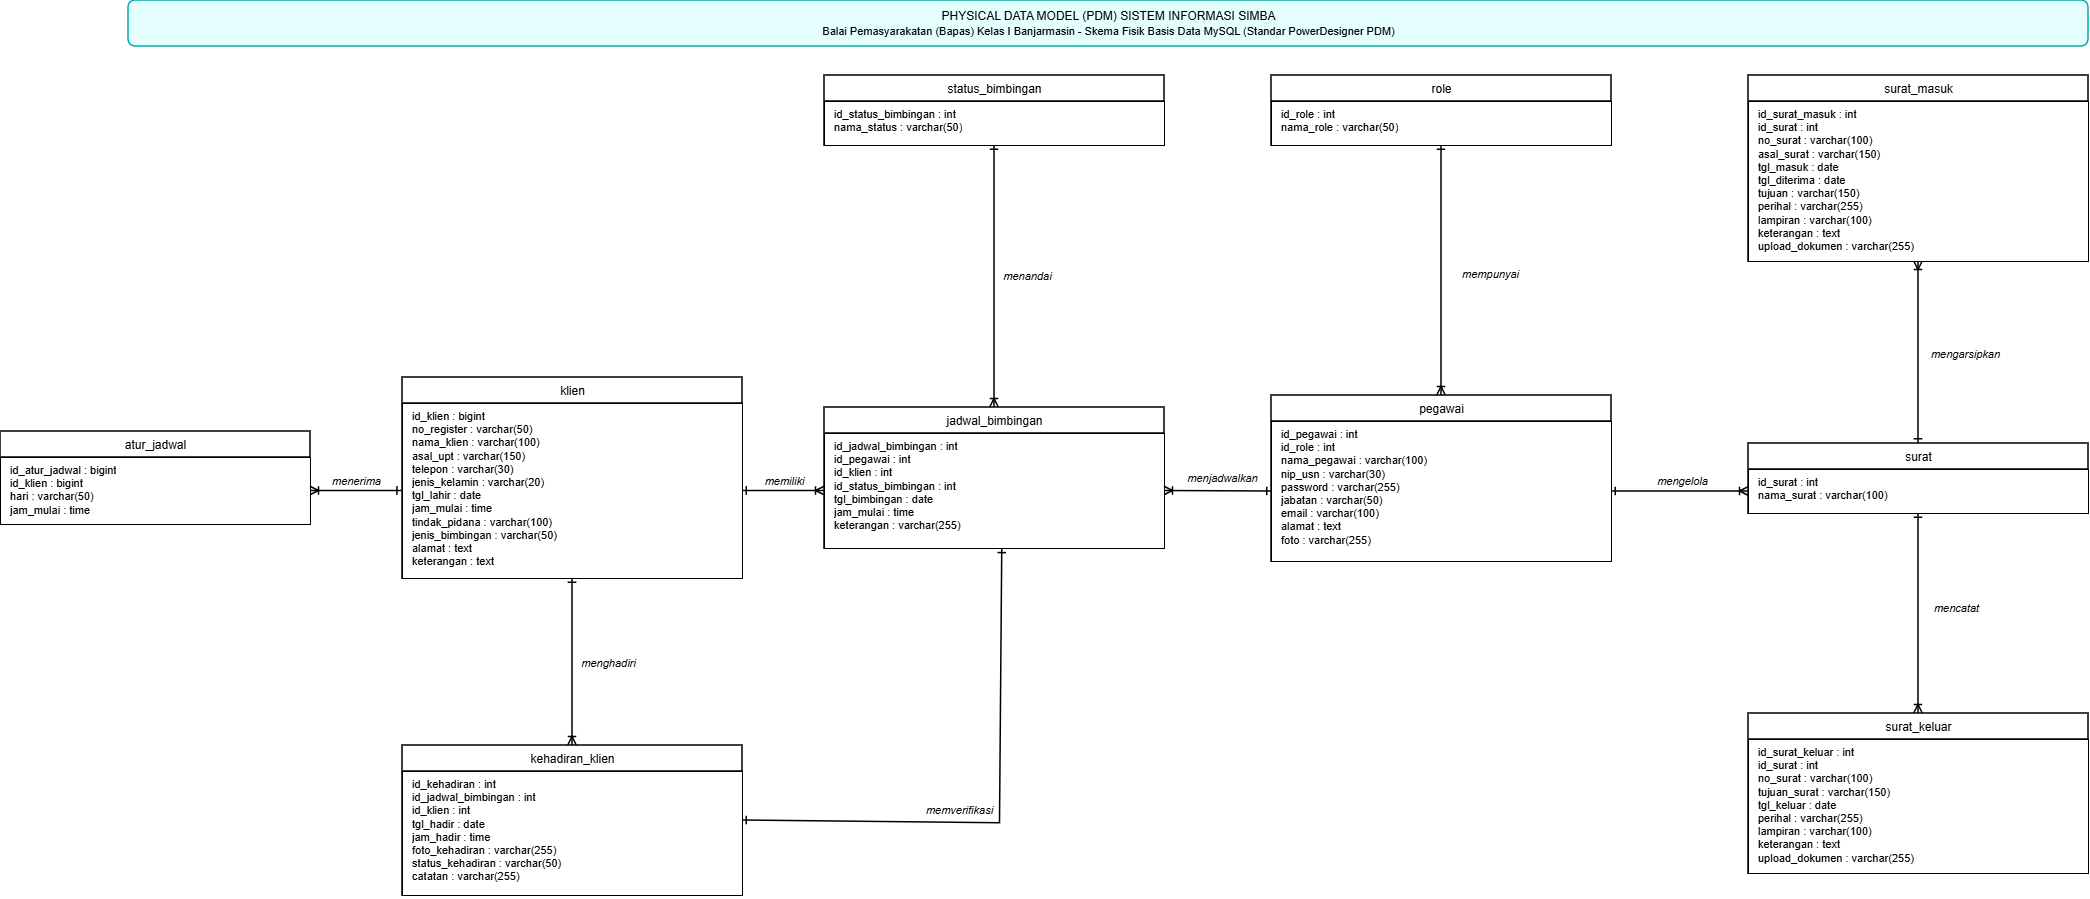

The diagram above was exported from draw.io. Its source (the exported page's mxGraphModel, read from the mxfile embedded in the PNG):
<mxGraphModel dx="2554" dy="1130" grid="0" gridSize="10" guides="1" tooltips="1" connect="1" arrows="1" fold="1" page="0" pageScale="1" pageWidth="2200" pageHeight="1150" background="light-dark(#ffffff, #121212)" math="0" shadow="0">
  <root>
    <mxCell id="0" />
    <mxCell id="1" parent="0" />
    <mxCell id="title_banner" parent="1" style="text;html=1;strokeColor=#00AAAA;fillColor=#E5FFFF;align=center;verticalAlign=middle;rounded=1;shadow=0;strokeWidth=1.5;fontColor=#000000;fontFamily=Helvetica;fontStyle=0" value="&lt;span&gt;PHYSICAL DATA MODEL (PDM) SISTEM INFORMASI SIMBA&lt;/span&gt;&lt;br&gt;&lt;font style=&quot;font-size: 11px;&quot;&gt;Balai Pemasyarakatan (Bapas) Kelas I Banjarmasin - Skema Fisik Basis Data MySQL (Standar PowerDesigner PDM)&lt;/font&gt;" vertex="1">
      <mxGeometry height="46" width="1960" x="60" y="15" as="geometry" />
    </mxCell>
    <mxCell id="ent_role" parent="1" style="swimlane;fontStyle=0;align=center;verticalAlign=top;childLayout=stackLayout;horizontal=1;startSize=26;horizontalStack=0;resizeParent=1;resizeParentMax=0;resizeLast=0;collapsible=0;marginBottom=0;html=1;swimlaneFillColor=#E5FFFF;strokeWidth=1.5;fontFamily=Helvetica;fontSize=12;" value="role" vertex="1">
      <mxGeometry height="70" width="340" x="1203" y="90" as="geometry" />
    </mxCell>
    <mxCell id="ent_role_attrs" parent="ent_role" style="text;align=left;verticalAlign=top;spacingLeft=8;spacingRight=8;overflow=hidden;rotatable=0;points=[[0,0.5],[1,0.5]];portConstraint=eastwest;html=1;fontFamily=Helvetica;fontSize=11;fillColor=default;strokeColor=default;fontStyle=0" value="id_role :&amp;nbsp;&lt;span style=&quot;color: rgb(0, 0, 0);&quot;&gt;int&lt;/span&gt;&lt;br&gt;nama_role : varchar(50)    " vertex="1">
      <mxGeometry height="44" width="340" y="26" as="geometry" />
    </mxCell>
    <mxCell id="ent_status_bimbingan" parent="1" style="swimlane;fontStyle=0;align=center;verticalAlign=top;childLayout=stackLayout;horizontal=1;startSize=26;horizontalStack=0;resizeParent=1;resizeParentMax=0;resizeLast=0;collapsible=0;marginBottom=0;html=1;swimlaneFillColor=#E5FFFF;strokeWidth=1.5;fontFamily=Helvetica;fontSize=12;" value="status_bimbingan" vertex="1">
      <mxGeometry height="70" width="340" x="756" y="90" as="geometry" />
    </mxCell>
    <mxCell id="ent_status_bimbingan_attrs" parent="ent_status_bimbingan" style="text;align=left;verticalAlign=top;spacingLeft=8;spacingRight=8;overflow=hidden;rotatable=0;points=[[0,0.5],[1,0.5]];portConstraint=eastwest;html=1;fontFamily=Helvetica;fontSize=11;fillColor=default;strokeColor=default;fontStyle=0" value="id_status_bimbingan : int    &lt;br&gt;nama_status : varchar(50)    " vertex="1">
      <mxGeometry height="44" width="340" y="26" as="geometry" />
    </mxCell>
    <mxCell id="ent_surat_masuk" parent="1" style="swimlane;fontStyle=0;align=center;verticalAlign=top;childLayout=stackLayout;horizontal=1;startSize=26;horizontalStack=0;resizeParent=1;resizeParentMax=0;resizeLast=0;collapsible=0;marginBottom=0;html=1;swimlaneFillColor=#E5FFFF;strokeWidth=1.5;fontFamily=Helvetica;fontSize=12;" value="surat_masuk" vertex="1">
      <mxGeometry height="186" width="340" x="1680" y="90" as="geometry" />
    </mxCell>
    <mxCell id="ent_surat_masuk_attrs" parent="ent_surat_masuk" style="text;align=left;verticalAlign=top;spacingLeft=8;spacingRight=8;overflow=hidden;rotatable=0;points=[[0,0.5],[1,0.5]];portConstraint=eastwest;html=1;fontFamily=Helvetica;fontSize=11;fillColor=default;strokeColor=default;fontStyle=0" value="id_surat_masuk :&amp;nbsp;&lt;span style=&quot;color: rgb(0, 0, 0);&quot;&gt;int&lt;/span&gt;&lt;br&gt;id_surat :&amp;nbsp;&lt;span style=&quot;color: rgb(0, 0, 0);&quot;&gt;int&lt;/span&gt;&lt;br&gt;no_surat : varchar(100)&lt;br&gt;asal_surat : varchar(150)&lt;br&gt;tgl_masuk : date&lt;br&gt;tgl_diterima : date&lt;br&gt;tujuan : varchar(150)&lt;br&gt;perihal : varchar(255)&lt;br&gt;lampiran : varchar(100)&lt;br&gt;keterangan : text&lt;br&gt;upload_dokumen : varchar(255)" vertex="1">
      <mxGeometry height="160" width="340" y="26" as="geometry" />
    </mxCell>
    <mxCell id="ent_atur_jadwal" parent="1" style="swimlane;fontStyle=0;align=center;verticalAlign=top;childLayout=stackLayout;horizontal=1;startSize=26;horizontalStack=0;resizeParent=1;resizeParentMax=0;resizeLast=0;collapsible=0;marginBottom=0;html=1;swimlaneFillColor=#E5FFFF;strokeWidth=1.5;fontFamily=Helvetica;fontSize=12;" value="atur_jadwal" vertex="1">
      <mxGeometry height="93" width="310" x="-68" y="446" as="geometry" />
    </mxCell>
    <mxCell id="ent_atur_jadwal_attrs" parent="ent_atur_jadwal" style="text;align=left;verticalAlign=top;spacingLeft=8;spacingRight=8;overflow=hidden;rotatable=0;points=[[0,0.5],[1,0.5]];portConstraint=eastwest;html=1;fontFamily=Helvetica;fontSize=11;fillColor=default;strokeColor=default;fontStyle=0" value="id_atur_jadwal : bigint    &lt;br&gt;id_klien : bigint    &lt;br&gt;hari : varchar(50)    &lt;br&gt;jam_mulai : time    " vertex="1">
      <mxGeometry height="67" width="310" y="26" as="geometry" />
    </mxCell>
    <mxCell id="ent_klien" parent="1" style="swimlane;fontStyle=0;align=center;verticalAlign=top;childLayout=stackLayout;horizontal=1;startSize=26;horizontalStack=0;resizeParent=1;resizeParentMax=0;resizeLast=0;collapsible=0;marginBottom=0;html=1;swimlaneFillColor=#E5FFFF;strokeWidth=1.5;fontFamily=Helvetica;fontSize=12;" value="klien" vertex="1">
      <mxGeometry height="201" width="340" x="334" y="392" as="geometry" />
    </mxCell>
    <mxCell id="ent_klien_attrs" parent="ent_klien" style="text;align=left;verticalAlign=top;spacingLeft=8;spacingRight=8;overflow=hidden;rotatable=0;points=[[0,0.5],[1,0.5]];portConstraint=eastwest;html=1;fontFamily=Helvetica;fontSize=11;fillColor=default;strokeColor=default;fontStyle=0" value="id_klien : bigint    &lt;br&gt;no_register : varchar(50)    &lt;br&gt;nama_klien : varchar(100)    &lt;br&gt;asal_upt : varchar(150)&lt;br&gt;telepon : varchar(30)&lt;br&gt;jenis_kelamin : varchar(20)&lt;br&gt;tgl_lahir : date&lt;br&gt;jam_mulai : time&lt;br&gt;tindak_pidana : varchar(100)&lt;br&gt;jenis_bimbingan : varchar(50)&lt;br&gt;alamat : text&lt;br&gt;keterangan : text" vertex="1">
      <mxGeometry height="175" width="340" y="26" as="geometry" />
    </mxCell>
    <mxCell id="ent_jadwal_bimbingan" parent="1" style="swimlane;fontStyle=0;align=center;verticalAlign=top;childLayout=stackLayout;horizontal=1;startSize=26;horizontalStack=0;resizeParent=1;resizeParentMax=0;resizeLast=0;collapsible=0;marginBottom=0;html=1;swimlaneFillColor=#E5FFFF;strokeWidth=1.5;fontFamily=Helvetica;fontSize=12;" value="jadwal_bimbingan" vertex="1">
      <mxGeometry height="141" width="340" x="756" y="422" as="geometry" />
    </mxCell>
    <mxCell id="ent_jadwal_bimbingan_attrs" parent="ent_jadwal_bimbingan" style="text;align=left;verticalAlign=top;spacingLeft=8;spacingRight=8;overflow=hidden;rotatable=0;points=[[0,0.5],[1,0.5]];portConstraint=eastwest;html=1;fontFamily=Helvetica;fontSize=11;fillColor=default;strokeColor=default;fontStyle=0" value="id_jadwal_bimbingan :&amp;nbsp;&lt;span style=&quot;color: rgb(0, 0, 0);&quot;&gt;int&lt;/span&gt;&lt;br&gt;id_pegawai :&amp;nbsp;&lt;span style=&quot;color: rgb(0, 0, 0);&quot;&gt;int&lt;/span&gt;&lt;br&gt;id_klien :&amp;nbsp;&lt;span style=&quot;color: rgb(0, 0, 0);&quot;&gt;in&lt;/span&gt;t    &lt;br&gt;id_status_bimbingan : int    &lt;br&gt;tgl_bimbingan : date&lt;br&gt;jam_mulai : time&lt;br&gt;keterangan : varchar(255)" vertex="1">
      <mxGeometry height="115" width="340" y="26" as="geometry" />
    </mxCell>
    <mxCell id="ent_pegawai" parent="1" style="swimlane;fontStyle=0;align=center;verticalAlign=top;childLayout=stackLayout;horizontal=1;startSize=26;horizontalStack=0;resizeParent=1;resizeParentMax=0;resizeLast=0;collapsible=0;marginBottom=0;html=1;swimlaneFillColor=#E5FFFF;strokeWidth=1.5;fontFamily=Helvetica;fontSize=12;" value="pegawai" vertex="1">
      <mxGeometry height="166" width="340" x="1203" y="410" as="geometry" />
    </mxCell>
    <mxCell id="ent_pegawai_attrs" parent="ent_pegawai" style="text;align=left;verticalAlign=top;spacingLeft=8;spacingRight=8;overflow=hidden;rotatable=0;points=[[0,0.5],[1,0.5]];portConstraint=eastwest;html=1;fontFamily=Helvetica;fontSize=11;fillColor=default;strokeColor=default;fontStyle=0" value="id_pegawai :&amp;nbsp;&lt;span style=&quot;color: rgb(0, 0, 0);&quot;&gt;int&lt;/span&gt;&lt;br&gt;id_role :&amp;nbsp;&lt;span style=&quot;color: rgb(0, 0, 0);&quot;&gt;int&lt;/span&gt;&lt;br&gt;nama_pegawai : varchar(100)&lt;br&gt;nip_usn : varchar(30)    &lt;br&gt;password : varchar(255)&lt;br&gt;jabatan : varchar(50)&lt;br&gt;email : varchar(100)&lt;br&gt;alamat : text&lt;br&gt;foto : varchar(255)" vertex="1">
      <mxGeometry height="140" width="340" y="26" as="geometry" />
    </mxCell>
    <mxCell id="ent_surat" parent="1" style="swimlane;fontStyle=0;align=center;verticalAlign=top;childLayout=stackLayout;horizontal=1;startSize=26;horizontalStack=0;resizeParent=1;resizeParentMax=0;resizeLast=0;collapsible=0;marginBottom=0;html=1;swimlaneFillColor=#E5FFFF;strokeWidth=1.5;fontFamily=Helvetica;fontSize=12;" value="surat" vertex="1">
      <mxGeometry height="70" width="340" x="1680" y="458" as="geometry" />
    </mxCell>
    <mxCell id="ent_surat_attrs" parent="ent_surat" style="text;align=left;verticalAlign=top;spacingLeft=8;spacingRight=8;overflow=hidden;rotatable=0;points=[[0,0.5],[1,0.5]];portConstraint=eastwest;html=1;fontFamily=Helvetica;fontSize=11;strokeColor=default;fillColor=default;fontStyle=0" value="id_surat : int    &lt;br&gt;nama_surat : varchar(100)    " vertex="1">
      <mxGeometry height="44" width="340" y="26" as="geometry" />
    </mxCell>
    <mxCell id="ent_kehadiran_klien" parent="1" style="swimlane;fontStyle=0;align=center;verticalAlign=top;childLayout=stackLayout;horizontal=1;startSize=26;horizontalStack=0;resizeParent=1;resizeParentMax=0;resizeLast=0;collapsible=0;marginBottom=0;html=1;swimlaneFillColor=#E5FFFF;strokeWidth=1.5;fontFamily=Helvetica;fontSize=12;" value="kehadiran_klien" vertex="1">
      <mxGeometry height="150" width="340" x="334" y="760" as="geometry" />
    </mxCell>
    <mxCell id="ent_kehadiran_klien_attrs" parent="ent_kehadiran_klien" style="text;align=left;verticalAlign=top;spacingLeft=8;spacingRight=8;overflow=hidden;rotatable=0;points=[[0,0.5],[1,0.5]];portConstraint=eastwest;html=1;fontFamily=Helvetica;fontSize=11;fillColor=default;strokeColor=default;fontStyle=0" value="id_kehadiran :&amp;nbsp;&lt;span style=&quot;color: rgb(0, 0, 0);&quot;&gt;int&lt;/span&gt;&lt;br&gt;id_jadwal_bimbingan :&amp;nbsp;&lt;span style=&quot;color: rgb(0, 0, 0);&quot;&gt;int&lt;/span&gt;&lt;br&gt;id_klien :&amp;nbsp;&lt;span style=&quot;color: rgb(0, 0, 0);&quot;&gt;int&lt;/span&gt;&lt;br&gt;tgl_hadir : date&lt;br&gt;jam_hadir : time&lt;br&gt;foto_kehadiran : varchar(255)&lt;br&gt;status_kehadiran : varchar(50)&lt;br&gt;catatan : varchar(255)" vertex="1">
      <mxGeometry height="124" width="340" y="26" as="geometry" />
    </mxCell>
    <mxCell id="ent_surat_keluar" parent="1" style="swimlane;fontStyle=0;align=center;verticalAlign=top;childLayout=stackLayout;horizontal=1;startSize=26;horizontalStack=0;resizeParent=1;resizeParentMax=0;resizeLast=0;collapsible=0;marginBottom=0;html=1;swimlaneFillColor=#E5FFFF;strokeWidth=1.5;fontFamily=Helvetica;fontSize=12;" value="surat_keluar" vertex="1">
      <mxGeometry height="160" width="340" x="1680" y="728" as="geometry" />
    </mxCell>
    <mxCell id="ent_surat_keluar_attrs" parent="ent_surat_keluar" style="text;align=left;verticalAlign=top;spacingLeft=8;spacingRight=8;overflow=hidden;rotatable=0;points=[[0,0.5],[1,0.5]];portConstraint=eastwest;html=1;fontFamily=Helvetica;fontSize=11;fillColor=default;strokeColor=default;fontStyle=0" value="id_surat_keluar :&amp;nbsp;&lt;span style=&quot;color: rgb(0, 0, 0);&quot;&gt;int&lt;/span&gt;&lt;br&gt;id_surat :&amp;nbsp;&lt;span style=&quot;color: rgb(0, 0, 0);&quot;&gt;int&lt;/span&gt;&lt;br&gt;no_surat : varchar(100)&lt;br&gt;tujuan_surat : varchar(150)&lt;br&gt;tgl_keluar : date&lt;br&gt;perihal : varchar(255)&lt;br&gt;lampiran : varchar(100)&lt;br&gt;keterangan : text&lt;br&gt;upload_dokumen : varchar(255)" vertex="1">
      <mxGeometry height="134" width="340" y="26" as="geometry" />
    </mxCell>
    <mxCell id="rel_menerima" edge="1" parent="1" style="endArrow=ERoneToMany;html=1;rounded=0;strokeWidth=1.5;startArrow=ERone;startFill=0;endFill=0;entryX=1;entryY=0.5;entryDx=0;entryDy=0;fontStyle=0" target="ent_atur_jadwal_attrs">
      <mxGeometry relative="1" as="geometry">
        <mxPoint x="333.2" y="505.5" as="sourcePoint" />
      </mxGeometry>
    </mxCell>
    <mxCell id="rel_menerima_lbl" connectable="0" parent="rel_menerima" style="edgeLabel;html=1;align=center;verticalAlign=middle;resizable=0;points=[];labelBackgroundColor=#FFFFFF;fontColor=#000000;fontSize=11;fontStyle=2;fontFamily=Helvetica;" value="menerima" vertex="1">
      <mxGeometry relative="1" as="geometry">
        <mxPoint y="-10" as="offset" />
      </mxGeometry>
    </mxCell>
    <mxCell id="rel_menghadiri" edge="1" parent="1" source="ent_klien" style="endArrow=ERoneToMany;html=1;rounded=0;strokeWidth=1.5;startArrow=ERone;startFill=0;endFill=0;exitX=0.5;exitY=1;exitDx=0;exitDy=0;entryX=0.5;entryY=0;entryDx=0;entryDy=0;fontStyle=0" target="ent_kehadiran_klien">
      <mxGeometry relative="1" as="geometry">
        <mxPoint x="419" y="762" as="targetPoint" />
      </mxGeometry>
    </mxCell>
    <mxCell id="rel_menghadiri_lbl" connectable="0" parent="rel_menghadiri" style="edgeLabel;html=1;align=center;verticalAlign=middle;resizable=0;points=[];labelBackgroundColor=#FFFFFF;fontColor=#000000;fontSize=11;fontStyle=2;fontFamily=Helvetica;" value="menghadiri" vertex="1">
      <mxGeometry relative="1" as="geometry">
        <mxPoint x="35" as="offset" />
      </mxGeometry>
    </mxCell>
    <mxCell id="rel_memiliki" edge="1" parent="1" source="ent_klien_attrs" style="endArrow=ERoneToMany;html=1;rounded=0;strokeWidth=1.5;startArrow=ERone;startFill=0;endFill=0;exitX=1;exitY=0.5;exitDx=0;exitDy=0;entryX=0;entryY=0.5;entryDx=0;entryDy=0;fontStyle=0" target="ent_jadwal_bimbingan_attrs">
      <mxGeometry relative="1" as="geometry" />
    </mxCell>
    <mxCell id="rel_memiliki_lbl" connectable="0" parent="rel_memiliki" style="edgeLabel;html=1;align=center;verticalAlign=middle;resizable=0;points=[];labelBackgroundColor=#FFFFFF;fontColor=#000000;fontSize=11;fontStyle=2;fontFamily=Helvetica;" value="memiliki" vertex="1">
      <mxGeometry relative="1" as="geometry">
        <mxPoint y="-10" as="offset" />
      </mxGeometry>
    </mxCell>
    <mxCell id="rel_memverifikasi" edge="1" parent="1" source="ent_jadwal_bimbingan_attrs" style="endArrow=ERone;html=1;rounded=0;strokeWidth=1.5;startArrow=ERone;startFill=0;endFill=0;exitX=0.523;exitY=1.003;exitDx=0;exitDy=0;entryX=1;entryY=0.5;entryDx=0;entryDy=0;fontStyle=0;exitPerimeter=0;" target="ent_kehadiran_klien">
      <mxGeometry relative="1" x="0.0032" as="geometry">
        <Array as="points">
          <mxPoint x="931.41" y="837.65" />
        </Array>
        <mxPoint x="686" y="858.5" as="targetPoint" />
      </mxGeometry>
    </mxCell>
    <mxCell id="rel_memverifikasi_lbl" connectable="0" parent="rel_memverifikasi" style="edgeLabel;html=1;align=center;verticalAlign=middle;resizable=0;points=[];labelBackgroundColor=#FFFFFF;fontColor=#000000;fontSize=11;fontStyle=2;fontFamily=Helvetica;" value="memverifikasi" vertex="1">
      <mxGeometry relative="1" x="0.0032" as="geometry">
        <mxPoint x="-41" y="-6" as="offset" />
      </mxGeometry>
    </mxCell>
    <mxCell id="rel_menandai" edge="1" parent="1" source="ent_status_bimbingan" style="endArrow=ERoneToMany;html=1;rounded=0;strokeWidth=1.5;startArrow=ERone;startFill=0;endFill=0;exitX=0.5;exitY=1;exitDx=0;exitDy=0;entryX=0.5;entryY=0;entryDx=0;entryDy=0;fontStyle=0" target="ent_jadwal_bimbingan">
      <mxGeometry relative="1" as="geometry" />
    </mxCell>
    <mxCell id="rel_menandai_lbl" connectable="0" parent="rel_menandai" style="edgeLabel;html=1;align=center;verticalAlign=middle;resizable=0;points=[];labelBackgroundColor=#FFFFFF;fontColor=#000000;fontSize=11;fontStyle=2;fontFamily=Helvetica;" value="menandai" vertex="1">
      <mxGeometry relative="1" as="geometry">
        <mxPoint x="33" as="offset" />
      </mxGeometry>
    </mxCell>
    <mxCell id="rel_menjadwalkan" edge="1" parent="1" source="ent_pegawai_attrs" style="endArrow=ERoneToMany;html=1;rounded=0;strokeWidth=1.5;startArrow=ERone;startFill=0;endFill=0;exitX=0;exitY=0.5;exitDx=0;exitDy=0;entryX=1;entryY=0.5;entryDx=0;entryDy=0;fontStyle=0" target="ent_jadwal_bimbingan_attrs">
      <mxGeometry relative="1" as="geometry" />
    </mxCell>
    <mxCell id="rel_menjadwalkan_lbl" connectable="0" parent="rel_menjadwalkan" style="edgeLabel;html=1;align=center;verticalAlign=middle;resizable=0;points=[];labelBackgroundColor=#FFFFFF;fontColor=#000000;fontSize=11;fontStyle=2;fontFamily=Helvetica;" value="menjadwalkan" vertex="1">
      <mxGeometry relative="1" as="geometry">
        <mxPoint x="4" y="-13" as="offset" />
      </mxGeometry>
    </mxCell>
    <mxCell id="rel_mempunyai" edge="1" parent="1" source="ent_role" style="endArrow=ERoneToMany;html=1;rounded=0;strokeWidth=1.5;startArrow=ERone;startFill=0;endFill=0;exitX=0.5;exitY=1;exitDx=0;exitDy=0;entryX=0.5;entryY=0;entryDx=0;entryDy=0;fontStyle=0" target="ent_pegawai">
      <mxGeometry relative="1" as="geometry" />
    </mxCell>
    <mxCell id="rel_mempunyai_lbl" connectable="0" parent="rel_mempunyai" style="edgeLabel;html=1;align=center;verticalAlign=middle;resizable=0;points=[];labelBackgroundColor=#FFFFFF;fontColor=#000000;fontSize=11;fontStyle=2;fontFamily=Helvetica;" value="mempunyai" vertex="1">
      <mxGeometry relative="1" as="geometry">
        <mxPoint x="48" y="4" as="offset" />
      </mxGeometry>
    </mxCell>
    <mxCell id="rel_mengelola" edge="1" parent="1" source="ent_pegawai_attrs" style="endArrow=ERoneToMany;html=1;rounded=0;strokeWidth=1.5;startArrow=ERone;startFill=0;endFill=0;exitX=1;exitY=0.5;exitDx=0;exitDy=0;entryX=0;entryY=0.5;entryDx=0;entryDy=0;fontStyle=0" target="ent_surat_attrs">
      <mxGeometry relative="1" as="geometry" />
    </mxCell>
    <mxCell id="rel_mengelola_lbl" connectable="0" parent="rel_mengelola" style="edgeLabel;html=1;align=center;verticalAlign=middle;resizable=0;points=[];labelBackgroundColor=#FFFFFF;fontColor=#000000;fontSize=11;fontStyle=2;fontFamily=Helvetica;" value="mengelola" vertex="1">
      <mxGeometry relative="1" as="geometry">
        <mxPoint x="1" y="-10" as="offset" />
      </mxGeometry>
    </mxCell>
    <mxCell id="rel_mengarsipkan" edge="1" parent="1" source="ent_surat" style="endArrow=ERoneToMany;html=1;rounded=0;strokeWidth=1.5;startArrow=ERone;startFill=0;endFill=0;exitX=0.5;exitY=0;exitDx=0;exitDy=0;entryX=0.5;entryY=1;entryDx=0;entryDy=0;fontStyle=0" target="ent_surat_masuk">
      <mxGeometry relative="1" as="geometry" />
    </mxCell>
    <mxCell id="rel_mengarsipkan_lbl" connectable="0" parent="rel_mengarsipkan" style="edgeLabel;html=1;align=center;verticalAlign=middle;resizable=0;points=[];labelBackgroundColor=#FFFFFF;fontColor=#000000;fontSize=11;fontStyle=2;fontFamily=Helvetica;" value="mengarsipkan" vertex="1">
      <mxGeometry relative="1" as="geometry">
        <mxPoint x="46" y="2" as="offset" />
      </mxGeometry>
    </mxCell>
    <mxCell id="rel_mencatat" edge="1" parent="1" source="ent_surat" style="endArrow=ERoneToMany;html=1;rounded=0;strokeWidth=1.5;startArrow=ERone;startFill=0;endFill=0;exitX=0.5;exitY=1;exitDx=0;exitDy=0;entryX=0.5;entryY=0;entryDx=0;entryDy=0;fontStyle=0" target="ent_surat_keluar">
      <mxGeometry relative="1" as="geometry" />
    </mxCell>
    <mxCell id="rel_mencatat_lbl" connectable="0" parent="rel_mencatat" style="edgeLabel;html=1;align=center;verticalAlign=middle;resizable=0;points=[];labelBackgroundColor=#FFFFFF;fontColor=#000000;fontSize=11;fontStyle=2;fontFamily=Helvetica;" value="mencatat" vertex="1">
      <mxGeometry relative="1" as="geometry">
        <mxPoint x="37" y="-6" as="offset" />
      </mxGeometry>
    </mxCell>
  </root>
</mxGraphModel>